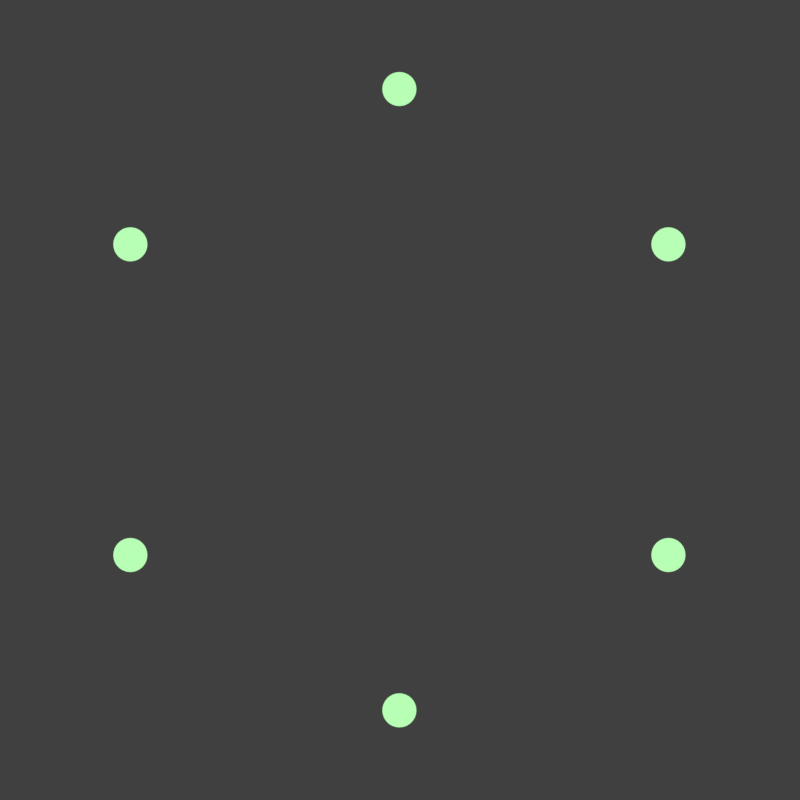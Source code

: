 # Source: spinner_top_approach.blend  (saved by Blender 2.78.0; exported with 4.5.12 LTS)
import bpy
from mathutils import Matrix  # noqa: F401  (used for matrix-valued properties, if any)

bpy.ops.wm.read_factory_settings(use_empty=True)
scene = bpy.context.scene
scene.name = 'spinner-top-approach'

# ---- collections
col_collection_1 = bpy.data.collections.new('Collection 1'); scene.collection.children.link(col_collection_1)

# ---- materials (node trees are filled in below, after node groups)
mat_white = bpy.data.materials.new('white')
mat_white.alpha_threshold = 0.0
mat_white.roughness = 0.5
mat_lightgreen_001 = bpy.data.materials.new('lightgreen.001')
mat_lightgreen_001.alpha_threshold = 0.0
mat_lightgreen_001.roughness = 0.5

# ---- material node trees
mat_white.use_nodes = True; mat_white.node_tree.nodes.clear()
_N = mat_white.node_tree.nodes; _L = mat_white.node_tree.links
n0 = _N.new('ShaderNodeOutputMaterial'); n0.name = 'Material Output'; n0.location = (300, 300)
n1 = _N.new('ShaderNodeEmission'); n1.name = 'Emission'; n1.location = (10, 300)
_L.new(n1.outputs[0], n0.inputs[0])
n0.is_active_output = True
mat_lightgreen_001.use_nodes = True; mat_lightgreen_001.node_tree.nodes.clear()
_N = mat_lightgreen_001.node_tree.nodes; _L = mat_lightgreen_001.node_tree.links
n0 = _N.new('ShaderNodeOutputMaterial'); n0.name = 'Material Output'; n0.location = (300, 300)
n1 = _N.new('ShaderNodeEmission'); n1.name = 'Emission'; n1.location = (10, 300)
n1.inputs[0].default_value = (0.4772, 1.0, 0.4624, 1.0)
_L.new(n1.outputs[0], n0.inputs[0])
n0.is_active_output = True

# ---- world
world_world_008 = bpy.data.worlds.new('World.008'); scene.world = world_world_008
world_world_008.color = (0.05088, 0.05088, 0.05088)
world_world_008.use_sun_shadow = False
world_world_008.sun_shadow_jitter_overblur = 0.0
world_world_008.cycles.sampling_method = 'MANUAL'

# ---- cameras
cam_camera_001 = bpy.data.cameras.new('Camera.001')
cam_camera_001.type = 'ORTHO'
cam_camera_001.clip_end = 100.0
cam_camera_001.lens = 35.0
cam_camera_001.sensor_width = 32.0
cam_camera_001.sensor_height = 18.0
cam_camera_001.ortho_scale = 1.2
cam_camera_001.display_size = 2.0
cam_camera_001.dof.focus_distance = 0.0
cam_camera_042 = bpy.data.cameras.new('Camera.042')
cam_camera_042.type = 'ORTHO'
cam_camera_042.clip_end = 100.0
cam_camera_042.lens = 35.0
cam_camera_042.sensor_width = 32.0
cam_camera_042.sensor_height = 18.0
cam_camera_042.ortho_scale = 1.2
cam_camera_042.display_size = 2.0
cam_camera_042.dof.focus_distance = 0.0
cam_camera = bpy.data.cameras.new('Camera')
cam_camera.type = 'ORTHO'
cam_camera.clip_end = 100.0
cam_camera.lens = 35.0
cam_camera.sensor_width = 32.0
cam_camera.sensor_height = 18.0
cam_camera.ortho_scale = 1.2
cam_camera.display_size = 2.0
cam_camera.dof.focus_distance = 0.0

# ---- meshes
me_circle_000 = bpy.data.meshes.new('Circle.000')
me_circle_000.from_pydata([(-1.401e-08, 1.042, 0.0), (-0.1022, 1.037, 0.0), (-0.2034, 1.022, 0.0), (-0.3026, 0.9976, 0.0), (-0.3989, 0.9631, 0.0), (-0.4914, 0.9194, 0.0), (-0.5791, 0.8668, 0.0), (-0.6613, 0.8058, 0.0), (-0.7371, 0.7371, 0.0), (-0.8058, 0.6613, 0.0), (-0.8668, 0.5791, 0.0), (-0.9194, 0.4914, 0.0), (-0.9631, 0.3989, 0.0), (-0.9976, 0.3026, 0.0), (-1.022, 0.2034, 0.0), (-1.037, 0.1022, 0.0), (-1.042, -1.639e-07, 0.0), (-1.037, -0.1022, 0.0), (-1.022, -0.2034, 0.0), (-0.9976, -0.3026, 0.0), (-0.9631, -0.3989, 0.0), (-0.9193, -0.4914, 0.0), (-0.8668, -0.5791, 0.0), (-0.8058, -0.6613, 0.0), (-0.7371, -0.7371, 0.0), (-0.6613, -0.8058, 0.0), (-0.5791, -0.8668, 0.0), (-0.4914, -0.9194, 0.0), (-0.3989, -0.9631, 0.0), (-0.3026, -0.9976, 0.0), (-0.2034, -1.022, 0.0), (-0.1022, -1.037, 0.0), (8.227e-07, -1.042, 0.0), (0.1022, -1.037, 0.0), (0.2034, -1.022, 0.0), (0.3026, -0.9976, 0.0), (0.3989, -0.9631, 0.0), (0.4914, -0.9193, 0.0), (0.5791, -0.8668, 0.0), (0.6613, -0.8058, 0.0), (0.7371, -0.7371, 0.0), (0.8058, -0.6613, 0.0), (0.8668, -0.5791, 0.0), (0.9194, -0.4914, 0.0), (0.9631, -0.3989, 0.0), (0.9976, -0.3026, 0.0), (1.022, -0.2034, 0.0), (1.037, -0.1022, 0.0), (1.042, -4.787e-07, 0.0), (1.037, 0.1022, 0.0), (1.022, 0.2034, 0.0), (0.9976, 0.3026, 0.0), (0.9631, 0.3989, 0.0), (0.9194, 0.4914, 0.0), (0.8668, 0.5791, 0.0), (0.8058, 0.6613, 0.0), (0.7371, 0.7371, 0.0), (0.6613, 0.8058, 0.0), (0.5792, 0.8668, 0.0), (0.4914, 0.9193, 0.0), (0.3989, 0.9631, 0.0), (0.3026, 0.9976, 0.0), (0.2034, 1.022, 0.0), (0.1022, 1.037, 0.0), (-3.51e-08, 1.059, 0.0), (-0.1038, 1.054, 0.0), (-0.2066, 1.039, 0.0), (-0.3074, 1.013, 0.0), (-0.4052, 0.9783, 0.0), (-0.4992, 0.9339, 0.0), (-0.5883, 0.8805, 0.0), (-0.6718, 0.8186, 0.0), (-0.7488, 0.7488, 0.0), (-0.8186, 0.6718, 0.0), (-0.8805, 0.5883, 0.0), (-0.9339, 0.4992, 0.0), (-0.9783, 0.4052, 0.0), (-1.013, 0.3074, 0.0), (-1.039, 0.2066, 0.0), (-1.054, 0.1038, 0.0), (-1.059, -1.575e-07, 0.0), (-1.054, -0.1038, 0.0), (-1.039, -0.2066, 0.0), (-1.013, -0.3074, 0.0), (-0.9783, -0.4052, 0.0), (-0.9339, -0.4992, 0.0), (-0.8805, -0.5883, 0.0), (-0.8186, -0.6718, 0.0), (-0.7488, -0.7488, 0.0), (-0.6718, -0.8186, 0.0), (-0.5883, -0.8805, 0.0), (-0.4992, -0.9339, 0.0), (-0.4052, -0.9783, 0.0), (-0.3074, -1.013, 0.0), (-0.2066, -1.039, 0.0), (-0.1038, -1.054, 0.0), (8.149e-07, -1.059, 0.0), (0.1038, -1.054, 0.0), (0.2066, -1.039, 0.0), (0.3074, -1.013, 0.0), (0.4052, -0.9783, 0.0), (0.4992, -0.9339, 0.0), (0.5883, -0.8805, 0.0), (0.6718, -0.8186, 0.0), (0.7488, -0.7488, 0.0), (0.8186, -0.6718, 0.0), (0.8805, -0.5883, 0.0), (0.9339, -0.4992, 0.0), (0.9783, -0.4052, 0.0), (1.013, -0.3074, 0.0), (1.039, -0.2066, 0.0), (1.054, -0.1038, 0.0), (1.059, -4.773e-07, 0.0), (1.054, 0.1038, 0.0), (1.039, 0.2066, 0.0), (1.013, 0.3074, 0.0), (0.9783, 0.4052, 0.0), (0.9339, 0.4992, 0.0), (0.8805, 0.5883, 0.0), (0.8186, 0.6718, 0.0), (0.7488, 0.7488, 0.0), (0.6718, 0.8186, 0.0), (0.5883, 0.8805, 0.0), (0.4992, 0.9339, 0.0), (0.4052, 0.9783, 0.0), (0.3074, 1.013, 0.0), (0.2066, 1.039, 0.0), (0.1038, 1.054, 0.0)], [], [(43, 42, 106, 107), (17, 16, 80, 81), (44, 43, 107, 108), (18, 17, 81, 82), (45, 44, 108, 109), (19, 18, 82, 83), (46, 45, 109, 110), (20, 19, 83, 84), (47, 46, 110, 111), (21, 20, 84, 85), (48, 47, 111, 112), (22, 21, 85, 86), (49, 48, 112, 113), (23, 22, 86, 87), (50, 49, 113, 114), (24, 23, 87, 88), (51, 50, 114, 115), (25, 24, 88, 89), (52, 51, 115, 116), (26, 25, 89, 90), (53, 52, 116, 117), (27, 26, 90, 91), (1, 0, 64, 65), (54, 53, 117, 118), (28, 27, 91, 92), (2, 1, 65, 66), (55, 54, 118, 119), (29, 28, 92, 93), (3, 2, 66, 67), (56, 55, 119, 120), (30, 29, 93, 94), (4, 3, 67, 68), (57, 56, 120, 121), (31, 30, 94, 95), (5, 4, 68, 69), (58, 57, 121, 122), (32, 31, 95, 96), (6, 5, 69, 70), (59, 58, 122, 123), (33, 32, 96, 97), (7, 6, 70, 71), (60, 59, 123, 124), (34, 33, 97, 98), (8, 7, 71, 72), (61, 60, 124, 125), (35, 34, 98, 99), (9, 8, 72, 73), (62, 61, 125, 126), (36, 35, 99, 100), (10, 9, 73, 74), (63, 62, 126, 127), (37, 36, 100, 101), (11, 10, 74, 75), (0, 63, 127, 64), (38, 37, 101, 102), (12, 11, 75, 76), (39, 38, 102, 103), (13, 12, 76, 77), (40, 39, 103, 104), (14, 13, 77, 78), (41, 40, 104, 105), (15, 14, 78, 79), (42, 41, 105, 106), (16, 15, 79, 80)])
me_circle_000.materials.append(mat_white)
me_circle_000.use_remesh_preserve_volume = False
me_circle_000.use_remesh_preserve_attributes = False
me_circle_000.use_mirror_vertex_groups = False
me_circle_000.update()
me_circle_028 = bpy.data.meshes.new('Circle.028')
me_circle_028.from_pydata([(-1.375e-08, 1.023, 0.0), (-0.1003, 1.018, 0.0), (-0.1996, 1.003, 0.0), (-0.297, 0.979, 0.0), (-0.3915, 0.9452, 0.0), (-0.4823, 0.9023, 0.0), (-0.5684, 0.8507, 0.0), (-0.649, 0.7909, 0.0), (-0.7234, 0.7234, 0.0), (-0.7909, 0.649, 0.0), (-0.8507, 0.5684, 0.0), (-0.9023, 0.4823, 0.0), (-0.9452, 0.3915, 0.0), (-0.979, 0.297, 0.0), (-1.003, 0.1996, 0.0), (-1.018, 0.1003, 0.0), (-1.023, -1.608e-07, 0.0), (-1.018, -0.1003, 0.0), (-1.003, -0.1996, 0.0), (-0.979, -0.297, 0.0), (-0.9452, -0.3915, 0.0), (-0.9023, -0.4823, 0.0), (-0.8507, -0.5684, 0.0), (-0.7909, -0.649, 0.0), (-0.7234, -0.7234, 0.0), (-0.649, -0.7909, 0.0), (-0.5684, -0.8507, 0.0), (-0.4823, -0.9023, 0.0), (-0.3915, -0.9452, 0.0), (-0.297, -0.979, 0.0), (-0.1996, -1.003, 0.0), (-0.1003, -1.018, 0.0), (8.075e-07, -1.023, 0.0), (0.1003, -1.018, 0.0), (0.1996, -1.003, 0.0), (0.297, -0.979, 0.0), (0.3915, -0.9452, 0.0), (0.4823, -0.9023, 0.0), (0.5684, -0.8507, 0.0), (0.649, -0.7909, 0.0), (0.7234, -0.7234, 0.0), (0.7909, -0.649, 0.0), (0.8507, -0.5684, 0.0), (0.9023, -0.4823, 0.0), (0.9452, -0.3915, 0.0), (0.979, -0.297, 0.0), (1.003, -0.1996, 0.0), (1.018, -0.1003, 0.0), (1.023, -4.698e-07, 0.0), (1.018, 0.1003, 0.0), (1.003, 0.1996, 0.0), (0.979, 0.297, 0.0), (0.9452, 0.3915, 0.0), (0.9023, 0.4823, 0.0), (0.8507, 0.5684, 0.0), (0.7909, 0.649, 0.0), (0.7234, 0.7234, 0.0), (0.649, 0.7909, 0.0), (0.5684, 0.8507, 0.0), (0.4823, 0.9023, 0.0), (0.3915, 0.9452, 0.0), (0.297, 0.979, 0.0), (0.1996, 1.003, 0.0), (0.1003, 1.018, 0.0), (-3.51e-08, 1.059, 0.0), (-0.1038, 1.054, 0.0), (-0.2066, 1.039, 0.0), (-0.3074, 1.013, 0.0), (-0.4052, 0.9783, 0.0), (-0.4992, 0.9339, 0.0), (-0.5883, 0.8805, 0.0), (-0.6718, 0.8186, 0.0), (-0.7488, 0.7488, 0.0), (-0.8186, 0.6718, 0.0), (-0.8805, 0.5883, 0.0), (-0.9339, 0.4992, 0.0), (-0.9783, 0.4052, 0.0), (-1.013, 0.3074, 0.0), (-1.039, 0.2066, 0.0), (-1.054, 0.1038, 0.0), (-1.059, -1.575e-07, 0.0), (-1.054, -0.1038, 0.0), (-1.039, -0.2066, 0.0), (-1.013, -0.3074, 0.0), (-0.9783, -0.4052, 0.0), (-0.9339, -0.4992, 0.0), (-0.8805, -0.5883, 0.0), (-0.8186, -0.6718, 0.0), (-0.7488, -0.7488, 0.0), (-0.6718, -0.8186, 0.0), (-0.5883, -0.8805, 0.0), (-0.4992, -0.9339, 0.0), (-0.4052, -0.9783, 0.0), (-0.3074, -1.013, 0.0), (-0.2066, -1.039, 0.0), (-0.1038, -1.054, 0.0), (8.149e-07, -1.059, 0.0), (0.1038, -1.054, 0.0), (0.2066, -1.039, 0.0), (0.3074, -1.013, 0.0), (0.4052, -0.9783, 0.0), (0.4992, -0.9339, 0.0), (0.5883, -0.8805, 0.0), (0.6718, -0.8186, 0.0), (0.7488, -0.7488, 0.0), (0.8186, -0.6718, 0.0), (0.8805, -0.5883, 0.0), (0.9339, -0.4992, 0.0), (0.9783, -0.4052, 0.0), (1.013, -0.3074, 0.0), (1.039, -0.2066, 0.0), (1.054, -0.1038, 0.0), (1.059, -4.773e-07, 0.0), (1.054, 0.1038, 0.0), (1.039, 0.2066, 0.0), (1.013, 0.3074, 0.0), (0.9783, 0.4052, 0.0), (0.9339, 0.4992, 0.0), (0.8805, 0.5883, 0.0), (0.8186, 0.6718, 0.0), (0.7488, 0.7488, 0.0), (0.6718, 0.8186, 0.0), (0.5883, 0.8805, 0.0), (0.4992, 0.9339, 0.0), (0.4052, 0.9783, 0.0), (0.3074, 1.013, 0.0), (0.2066, 1.039, 0.0), (0.1038, 1.054, 0.0)], [], [(43, 42, 106, 107), (17, 16, 80, 81), (44, 43, 107, 108), (18, 17, 81, 82), (45, 44, 108, 109), (19, 18, 82, 83), (46, 45, 109, 110), (20, 19, 83, 84), (47, 46, 110, 111), (21, 20, 84, 85), (48, 47, 111, 112), (22, 21, 85, 86), (49, 48, 112, 113), (23, 22, 86, 87), (50, 49, 113, 114), (24, 23, 87, 88), (51, 50, 114, 115), (25, 24, 88, 89), (52, 51, 115, 116), (26, 25, 89, 90), (53, 52, 116, 117), (27, 26, 90, 91), (1, 0, 64, 65), (54, 53, 117, 118), (28, 27, 91, 92), (2, 1, 65, 66), (55, 54, 118, 119), (29, 28, 92, 93), (3, 2, 66, 67), (56, 55, 119, 120), (30, 29, 93, 94), (4, 3, 67, 68), (57, 56, 120, 121), (31, 30, 94, 95), (5, 4, 68, 69), (58, 57, 121, 122), (32, 31, 95, 96), (6, 5, 69, 70), (59, 58, 122, 123), (33, 32, 96, 97), (7, 6, 70, 71), (60, 59, 123, 124), (34, 33, 97, 98), (8, 7, 71, 72), (61, 60, 124, 125), (35, 34, 98, 99), (9, 8, 72, 73), (62, 61, 125, 126), (36, 35, 99, 100), (10, 9, 73, 74), (63, 62, 126, 127), (37, 36, 100, 101), (11, 10, 74, 75), (0, 63, 127, 64), (38, 37, 101, 102), (12, 11, 75, 76), (39, 38, 102, 103), (13, 12, 76, 77), (40, 39, 103, 104), (14, 13, 77, 78), (41, 40, 104, 105), (15, 14, 78, 79), (42, 41, 105, 106), (16, 15, 79, 80)])
me_circle_028.materials.append(mat_white)
me_circle_028.use_remesh_preserve_volume = False
me_circle_028.use_remesh_preserve_attributes = False
me_circle_028.use_mirror_vertex_groups = False
me_circle_028.update()
me_circle_007 = bpy.data.meshes.new('Circle.007')
me_circle_007.from_pydata([(0.0, 1.0, 0.0), (-0.866, 0.5, 0.0), (-0.866, -0.5, 0.0), (8.742e-08, -1.0, 0.0), (0.866, -0.5, 0.0), (0.866, 0.5, 0.0)], [], [])
me_circle_007.use_remesh_preserve_volume = False
me_circle_007.use_remesh_preserve_attributes = False
me_circle_007.use_mirror_vertex_groups = False
me_circle_007.update()
me_circle_008 = bpy.data.meshes.new('Circle.008')
me_circle_008.from_pydata([(0.0, 1.0, 0.0), (-0.1951, 0.9808, 0.0), (-0.3827, 0.9239, 0.0), (-0.5556, 0.8315, 0.0), (-0.7071, 0.7071, 0.0), (-0.8315, 0.5556, 0.0), (-0.9239, 0.3827, 0.0), (-0.9808, 0.1951, 0.0), (-1.0, 7.55e-08, 0.0), (-0.9808, -0.1951, 0.0), (-0.9239, -0.3827, 0.0), (-0.8315, -0.5556, 0.0), (-0.7071, -0.7071, 0.0), (-0.5556, -0.8315, 0.0), (-0.3827, -0.9239, 0.0), (-0.1951, -0.9808, 0.0), (3.258e-07, -1.0, 0.0), (0.1951, -0.9808, 0.0), (0.3827, -0.9239, 0.0), (0.5556, -0.8315, 0.0), (0.7071, -0.7071, 0.0), (0.8315, -0.5556, 0.0), (0.9239, -0.3827, 0.0), (0.9808, -0.1951, 0.0), (1.0, 9.656e-07, 0.0), (0.9808, 0.1951, 0.0), (0.9239, 0.3827, 0.0), (0.8315, 0.5556, 0.0), (0.7071, 0.7071, 0.0), (0.5556, 0.8315, 0.0), (0.3827, 0.9239, 0.0), (0.1951, 0.9808, 0.0)], [], [(1, 2, 3, 4, 5, 6, 7, 8, 9, 10, 11, 12, 13, 14, 15, 16, 17, 18, 19, 20, 21, 22, 23, 24, 25, 26, 27, 28, 29, 30, 31, 0)])
me_circle_008.materials.append(mat_lightgreen_001)
me_circle_008.use_remesh_preserve_volume = False
me_circle_008.use_remesh_preserve_attributes = False
me_circle_008.use_mirror_vertex_groups = False
me_circle_008.update()

# ---- objects
ob_camera_001 = bpy.data.objects.new('Camera.001', cam_camera_001)
ob_circle_000 = bpy.data.objects.new('Circle.000', me_circle_000)
ob_camera_004 = bpy.data.objects.new('Camera.004', cam_camera_042)
ob_circle_021 = bpy.data.objects.new('Circle.021', me_circle_028)
ob_camera = bpy.data.objects.new('Camera', cam_camera)
ob_circle_001 = bpy.data.objects.new('Circle.001', me_circle_007)
ob_circle_005 = bpy.data.objects.new('Circle.005', me_circle_008)

# ---- transforms, parenting, visibility, modifiers, constraints
ob_camera_001.location = (4.0, 0.0, 5.0)
ob_camera_001.lineart.crease_threshold = 0.0
ob_circle_000.location = (4.0, 0.0, 0.0)
ob_circle_000.scale = (0.5492, 0.5492, 0.5492)
ob_circle_000.lineart.crease_threshold = 0.0
ob_camera_004.location = (2.0, 0.0, 5.0)
ob_camera_004.lineart.crease_threshold = 0.0
ob_circle_021.location = (0.0, 0.0, 0.0)
ob_circle_021.scale = (0.5492, 0.5492, 0.5492)
ob_circle_021.lineart.crease_threshold = 0.0
ob_camera.location = (0.0, 0.0, 5.0)
ob_camera.lineart.crease_threshold = 0.0
ob_circle_001.location = (2.0, 0.0, 0.0)
ob_circle_001.scale = (0.466, 0.466, 0.466)
ob_circle_001.show_instancer_for_render = False
ob_circle_001.instance_type = 'VERTS'
ob_circle_001.lineart.crease_threshold = 0.0
ob_circle_005.parent = ob_circle_001
ob_circle_005.matrix_parent_inverse = Matrix(((2.123, 0.0, 0.0, -12.74), (0.0, 2.123, 0.0, -14.86), (0.0, 0.0, 2.123, -0.0), (0.0, 0.0, 0.0, 1.0)))
ob_circle_005.location = (6.0, 7.0, 0.0)
ob_circle_005.scale = (0.02582, 0.02582, 0.02582)
ob_circle_005.lineart.crease_threshold = 0.0

# ---- collection membership
col_collection_1.objects.link(ob_camera_001)
col_collection_1.objects.link(ob_circle_000)
col_collection_1.objects.link(ob_camera_004)
col_collection_1.objects.link(ob_circle_021)
col_collection_1.objects.link(ob_camera)
col_collection_1.objects.link(ob_circle_001)
col_collection_1.objects.link(ob_circle_005)

# ---- scene / render settings (as saved in the file)
scene.camera = ob_camera_004
scene.frame_start = 1; scene.frame_end = 2; scene.frame_set(3)
scene.render.engine = 'CYCLES'
scene.render.image_settings.compression = 0
scene.render.resolution_x = 1536
scene.render.resolution_y = 1536
scene.render.fps = 30
scene.render.dither_intensity = 0.0
scene.render.film_transparent = True
scene.cycles.use_denoising = False
scene.cycles.samples = 15
scene.cycles.sampling_pattern = 'TABULATED_SOBOL'
scene.cycles.light_sampling_threshold = 0.0
scene.cycles.use_adaptive_sampling = False
scene.cycles.use_light_tree = False
scene.cycles.blur_glossy = 0.0
scene.cycles.max_bounces = 6
scene.cycles.diffuse_bounces = 6
scene.cycles.glossy_bounces = 6
scene.cycles.transmission_bounces = 6
scene.cycles.volume_bounces = 6
scene.cycles.transparent_max_bounces = 6
scene.cycles.sample_clamp_indirect = 0.0
scene.view_settings.view_transform = 'Standard'
bpy.context.view_layer.update()
